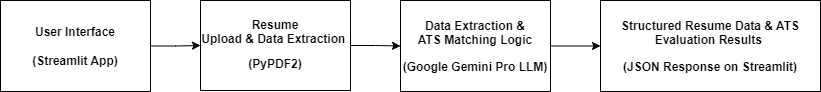

The diagram above was exported from draw.io. Its source (the exported page's mxGraphModel, read from the mxfile embedded in the PNG):
<mxGraphModel dx="880" dy="434" grid="1" gridSize="10" guides="1" tooltips="1" connect="1" arrows="1" fold="1" page="1" pageScale="1" pageWidth="850" pageHeight="1100" math="0" shadow="0">
  <root>
    <mxCell id="0" />
    <mxCell id="1" parent="0" />
    <mxCell id="dUN0gwiCmBQ3eANBHb46-7" value="" style="edgeStyle=orthogonalEdgeStyle;rounded=0;orthogonalLoop=1;jettySize=auto;html=1;" edge="1" parent="1" source="dUN0gwiCmBQ3eANBHb46-1" target="dUN0gwiCmBQ3eANBHb46-3">
      <mxGeometry relative="1" as="geometry" />
    </mxCell>
    <mxCell id="dUN0gwiCmBQ3eANBHb46-1" value="&lt;b&gt;User Interface&lt;br&gt;&lt;br&gt;(Streamlit App)&lt;/b&gt;" style="rounded=0;whiteSpace=wrap;html=1;labelBackgroundColor=default;" vertex="1" parent="1">
      <mxGeometry x="10" y="89" width="150" height="91" as="geometry" />
    </mxCell>
    <mxCell id="dUN0gwiCmBQ3eANBHb46-8" value="" style="edgeStyle=orthogonalEdgeStyle;rounded=0;orthogonalLoop=1;jettySize=auto;html=1;" edge="1" parent="1" source="dUN0gwiCmBQ3eANBHb46-3" target="dUN0gwiCmBQ3eANBHb46-4">
      <mxGeometry relative="1" as="geometry" />
    </mxCell>
    <mxCell id="dUN0gwiCmBQ3eANBHb46-3" value="&lt;p style=&quot;line-height: 115%;&quot; align=&quot;center&quot; class=&quot;MsoNormal&quot;&gt;&lt;b&gt;Resume&lt;br&gt;Upload &amp;amp; Data Extraction&amp;nbsp;&lt;/b&gt;&lt;/p&gt;&lt;p style=&quot;line-height: 115%;&quot; align=&quot;center&quot; class=&quot;MsoNormal&quot;&gt;&lt;b&gt;(PyPDF2)&lt;/b&gt;&lt;/p&gt;" style="rounded=0;whiteSpace=wrap;html=1;" vertex="1" parent="1">
      <mxGeometry x="210" y="89" width="150" height="90" as="geometry" />
    </mxCell>
    <mxCell id="dUN0gwiCmBQ3eANBHb46-9" value="" style="edgeStyle=orthogonalEdgeStyle;rounded=0;orthogonalLoop=1;jettySize=auto;html=1;" edge="1" parent="1" source="dUN0gwiCmBQ3eANBHb46-4" target="dUN0gwiCmBQ3eANBHb46-5">
      <mxGeometry relative="1" as="geometry" />
    </mxCell>
    <mxCell id="dUN0gwiCmBQ3eANBHb46-4" value="&lt;p align=&quot;center&quot; class=&quot;MsoNormal&quot;&gt;&lt;b&gt;Data Extraction &amp;amp;&lt;br&gt;ATS Matching Logic&lt;/b&gt;&lt;/p&gt;&lt;p align=&quot;center&quot; class=&quot;MsoNormal&quot;&gt;&lt;b&gt;(Google Gemini Pro LLM)&lt;/b&gt;&lt;/p&gt;" style="rounded=0;whiteSpace=wrap;html=1;" vertex="1" parent="1">
      <mxGeometry x="410" y="89" width="150" height="91" as="geometry" />
    </mxCell>
    <mxCell id="dUN0gwiCmBQ3eANBHb46-5" value="&lt;p class=&quot;MsoNormal&quot;&gt;&lt;b&gt;Structured Resume Data &amp;amp; ATS Evaluation Results&amp;nbsp;&lt;/b&gt;&lt;/p&gt;&lt;p class=&quot;MsoNormal&quot;&gt;&lt;b&gt;&lt;span style=&quot;background-color: initial;&quot;&gt;(JSON Response on&amp;nbsp;&lt;/span&gt;&lt;span style=&quot;background-color: initial;&quot;&gt;Streamlit)&lt;/span&gt;&lt;/b&gt;&lt;/p&gt;" style="rounded=0;whiteSpace=wrap;html=1;" vertex="1" parent="1">
      <mxGeometry x="610" y="89" width="220" height="91" as="geometry" />
    </mxCell>
  </root>
</mxGraphModel>